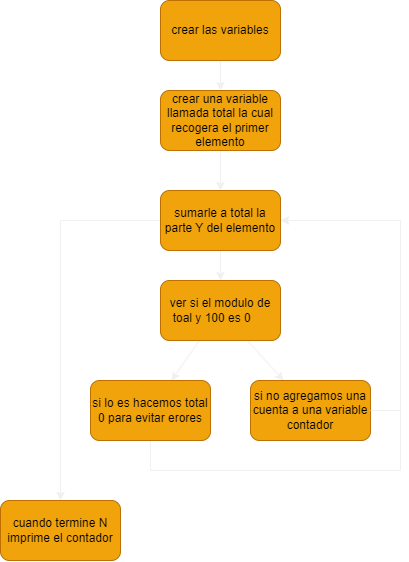

The diagram above was exported from draw.io. Its source (the exported page's mxGraphModel, read from the mxfile embedded in the PNG):
<mxGraphModel dx="1195" dy="703" grid="1" gridSize="10" guides="1" tooltips="1" connect="1" arrows="1" fold="1" page="1" pageScale="1" pageWidth="827" pageHeight="1169" math="0" shadow="0">
  <root>
    <mxCell id="0" />
    <mxCell id="1" parent="0" />
    <mxCell id="GlPqmCfNF14Djsw6voiW-4" value="" style="edgeStyle=orthogonalEdgeStyle;rounded=0;orthogonalLoop=1;jettySize=auto;html=1;" edge="1" parent="1" source="GlPqmCfNF14Djsw6voiW-2" target="GlPqmCfNF14Djsw6voiW-3">
      <mxGeometry relative="1" as="geometry" />
    </mxCell>
    <mxCell id="GlPqmCfNF14Djsw6voiW-2" value="crear las variables" style="rounded=1;whiteSpace=wrap;html=1;fillColor=#f0a30a;fontColor=#000000;strokeColor=#BD7000;" vertex="1" parent="1">
      <mxGeometry x="320" y="40" width="120" height="60" as="geometry" />
    </mxCell>
    <mxCell id="GlPqmCfNF14Djsw6voiW-11" value="" style="edgeStyle=orthogonalEdgeStyle;rounded=0;orthogonalLoop=1;jettySize=auto;html=1;" edge="1" parent="1" source="GlPqmCfNF14Djsw6voiW-3" target="GlPqmCfNF14Djsw6voiW-10">
      <mxGeometry relative="1" as="geometry" />
    </mxCell>
    <mxCell id="GlPqmCfNF14Djsw6voiW-3" value="crear una variable llamada total la cual recogera el primer elemento" style="whiteSpace=wrap;html=1;rounded=1;fillColor=#f0a30a;fontColor=#000000;strokeColor=#BD7000;" vertex="1" parent="1">
      <mxGeometry x="320" y="130" width="120" height="60" as="geometry" />
    </mxCell>
    <mxCell id="GlPqmCfNF14Djsw6voiW-14" value="" style="edgeStyle=orthogonalEdgeStyle;rounded=0;orthogonalLoop=1;jettySize=auto;html=1;" edge="1" parent="1" source="GlPqmCfNF14Djsw6voiW-10" target="GlPqmCfNF14Djsw6voiW-13">
      <mxGeometry relative="1" as="geometry" />
    </mxCell>
    <mxCell id="GlPqmCfNF14Djsw6voiW-22" style="edgeStyle=orthogonalEdgeStyle;rounded=0;orthogonalLoop=1;jettySize=auto;html=1;" edge="1" parent="1" source="GlPqmCfNF14Djsw6voiW-10" target="GlPqmCfNF14Djsw6voiW-21">
      <mxGeometry relative="1" as="geometry" />
    </mxCell>
    <mxCell id="GlPqmCfNF14Djsw6voiW-10" value="sumarle a total la parte Y del elemento" style="whiteSpace=wrap;html=1;rounded=1;fillColor=#f0a30a;fontColor=#000000;strokeColor=#BD7000;" vertex="1" parent="1">
      <mxGeometry x="320" y="230" width="120" height="60" as="geometry" />
    </mxCell>
    <mxCell id="GlPqmCfNF14Djsw6voiW-16" style="rounded=0;orthogonalLoop=1;jettySize=auto;html=1;" edge="1" parent="1" source="GlPqmCfNF14Djsw6voiW-13" target="GlPqmCfNF14Djsw6voiW-15">
      <mxGeometry relative="1" as="geometry" />
    </mxCell>
    <mxCell id="GlPqmCfNF14Djsw6voiW-18" style="rounded=0;orthogonalLoop=1;jettySize=auto;html=1;" edge="1" parent="1" source="GlPqmCfNF14Djsw6voiW-13" target="GlPqmCfNF14Djsw6voiW-17">
      <mxGeometry relative="1" as="geometry" />
    </mxCell>
    <mxCell id="GlPqmCfNF14Djsw6voiW-13" value="ver si el modulo de toal y 100 es 0&amp;nbsp; &amp;nbsp; &amp;nbsp;" style="whiteSpace=wrap;html=1;rounded=1;fillColor=#f0a30a;fontColor=#000000;strokeColor=#BD7000;" vertex="1" parent="1">
      <mxGeometry x="320" y="320" width="120" height="60" as="geometry" />
    </mxCell>
    <mxCell id="GlPqmCfNF14Djsw6voiW-20" style="edgeStyle=orthogonalEdgeStyle;rounded=0;orthogonalLoop=1;jettySize=auto;html=1;entryX=1;entryY=0.5;entryDx=0;entryDy=0;" edge="1" parent="1" source="GlPqmCfNF14Djsw6voiW-15" target="GlPqmCfNF14Djsw6voiW-10">
      <mxGeometry relative="1" as="geometry">
        <Array as="points">
          <mxPoint x="310" y="510" />
          <mxPoint x="560" y="510" />
          <mxPoint x="560" y="260" />
        </Array>
      </mxGeometry>
    </mxCell>
    <mxCell id="GlPqmCfNF14Djsw6voiW-15" value="si lo es hacemos total 0 para evitar erores" style="rounded=1;whiteSpace=wrap;html=1;fillColor=#f0a30a;fontColor=#000000;strokeColor=#BD7000;" vertex="1" parent="1">
      <mxGeometry x="250" y="420" width="120" height="60" as="geometry" />
    </mxCell>
    <mxCell id="GlPqmCfNF14Djsw6voiW-17" value="si no agregamos una cuenta a una variable contador" style="rounded=1;whiteSpace=wrap;html=1;fillColor=#f0a30a;fontColor=#000000;strokeColor=#BD7000;" vertex="1" parent="1">
      <mxGeometry x="410" y="420" width="120" height="60" as="geometry" />
    </mxCell>
    <mxCell id="GlPqmCfNF14Djsw6voiW-19" style="edgeStyle=entityRelationEdgeStyle;rounded=0;orthogonalLoop=1;jettySize=auto;html=1;entryX=1;entryY=0.5;entryDx=0;entryDy=0;" edge="1" parent="1" source="GlPqmCfNF14Djsw6voiW-17" target="GlPqmCfNF14Djsw6voiW-10">
      <mxGeometry relative="1" as="geometry">
        <Array as="points">
          <mxPoint x="500" y="260" />
        </Array>
      </mxGeometry>
    </mxCell>
    <mxCell id="GlPqmCfNF14Djsw6voiW-21" value="cuando termine N imprime el contador" style="rounded=1;whiteSpace=wrap;html=1;fillColor=#f0a30a;fontColor=#000000;strokeColor=#BD7000;" vertex="1" parent="1">
      <mxGeometry x="160" y="540" width="120" height="60" as="geometry" />
    </mxCell>
  </root>
</mxGraphModel>